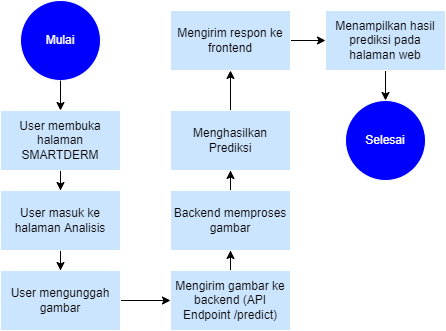

The diagram above was exported from draw.io. Its source (the exported page's mxGraphModel, read from the mxfile embedded in the PNG):
<mxGraphModel dx="782" dy="531" grid="1" gridSize="10" guides="1" tooltips="1" connect="1" arrows="1" fold="1" page="1" pageScale="1" pageWidth="850" pageHeight="1100" math="0" shadow="0">
  <root>
    <mxCell id="0" />
    <mxCell id="1" parent="0" />
    <mxCell id="esYvIDashdmJd-k91d5o-1" value="&lt;font color=&quot;#ffffff&quot;&gt;Mulai&lt;/font&gt;" style="ellipse;whiteSpace=wrap;html=1;aspect=fixed;fillColor=#0000FF;strokeColor=#FFFFFF;" vertex="1" parent="1">
      <mxGeometry x="60" y="80" width="80" height="80" as="geometry" />
    </mxCell>
    <mxCell id="esYvIDashdmJd-k91d5o-2" value="" style="endArrow=classic;html=1;rounded=0;exitX=0.5;exitY=1;exitDx=0;exitDy=0;" edge="1" parent="1" source="esYvIDashdmJd-k91d5o-1" target="esYvIDashdmJd-k91d5o-3">
      <mxGeometry width="50" height="50" relative="1" as="geometry">
        <mxPoint x="120" y="260" as="sourcePoint" />
        <mxPoint x="100" y="210" as="targetPoint" />
      </mxGeometry>
    </mxCell>
    <mxCell id="esYvIDashdmJd-k91d5o-5" value="" style="edgeStyle=orthogonalEdgeStyle;rounded=0;orthogonalLoop=1;jettySize=auto;html=1;" edge="1" parent="1" source="esYvIDashdmJd-k91d5o-3" target="esYvIDashdmJd-k91d5o-4">
      <mxGeometry relative="1" as="geometry" />
    </mxCell>
    <mxCell id="esYvIDashdmJd-k91d5o-3" value="User membuka halaman SMARTDERM" style="rounded=0;whiteSpace=wrap;html=1;fillColor=#CCE5FF;strokeColor=#FFFFFF;" vertex="1" parent="1">
      <mxGeometry x="40" y="190" width="120" height="60" as="geometry" />
    </mxCell>
    <mxCell id="esYvIDashdmJd-k91d5o-7" value="" style="edgeStyle=orthogonalEdgeStyle;rounded=0;orthogonalLoop=1;jettySize=auto;html=1;" edge="1" parent="1" source="esYvIDashdmJd-k91d5o-4" target="esYvIDashdmJd-k91d5o-6">
      <mxGeometry relative="1" as="geometry" />
    </mxCell>
    <mxCell id="esYvIDashdmJd-k91d5o-4" value="User masuk ke halaman Analisis" style="whiteSpace=wrap;html=1;rounded=0;fillColor=#CCE5FF;strokeColor=#FFFFFF;" vertex="1" parent="1">
      <mxGeometry x="40" y="270" width="120" height="60" as="geometry" />
    </mxCell>
    <mxCell id="esYvIDashdmJd-k91d5o-9" value="" style="edgeStyle=orthogonalEdgeStyle;rounded=0;orthogonalLoop=1;jettySize=auto;html=1;" edge="1" parent="1" source="esYvIDashdmJd-k91d5o-6" target="esYvIDashdmJd-k91d5o-8">
      <mxGeometry relative="1" as="geometry" />
    </mxCell>
    <mxCell id="esYvIDashdmJd-k91d5o-6" value="User mengunggah gambar" style="whiteSpace=wrap;html=1;rounded=0;fillColor=#CCE5FF;strokeColor=#FFFFFF;" vertex="1" parent="1">
      <mxGeometry x="40" y="350" width="120" height="60" as="geometry" />
    </mxCell>
    <mxCell id="esYvIDashdmJd-k91d5o-11" value="" style="edgeStyle=orthogonalEdgeStyle;rounded=0;orthogonalLoop=1;jettySize=auto;html=1;" edge="1" parent="1" source="esYvIDashdmJd-k91d5o-8" target="esYvIDashdmJd-k91d5o-10">
      <mxGeometry relative="1" as="geometry" />
    </mxCell>
    <mxCell id="esYvIDashdmJd-k91d5o-8" value="Mengirim gambar ke backend (API Endpoint /predict)" style="whiteSpace=wrap;html=1;rounded=0;fillColor=#CCE5FF;strokeColor=#FFFFFF;" vertex="1" parent="1">
      <mxGeometry x="210" y="350" width="120" height="60" as="geometry" />
    </mxCell>
    <mxCell id="esYvIDashdmJd-k91d5o-13" value="" style="edgeStyle=orthogonalEdgeStyle;rounded=0;orthogonalLoop=1;jettySize=auto;html=1;" edge="1" parent="1" source="esYvIDashdmJd-k91d5o-10" target="esYvIDashdmJd-k91d5o-12">
      <mxGeometry relative="1" as="geometry" />
    </mxCell>
    <mxCell id="esYvIDashdmJd-k91d5o-10" value="Backend memproses gambar" style="whiteSpace=wrap;html=1;rounded=0;fillColor=#CCE5FF;strokeColor=#FFFFFF;" vertex="1" parent="1">
      <mxGeometry x="210" y="270" width="120" height="60" as="geometry" />
    </mxCell>
    <mxCell id="esYvIDashdmJd-k91d5o-24" value="" style="edgeStyle=orthogonalEdgeStyle;rounded=0;orthogonalLoop=1;jettySize=auto;html=1;" edge="1" parent="1" source="esYvIDashdmJd-k91d5o-12" target="esYvIDashdmJd-k91d5o-23">
      <mxGeometry relative="1" as="geometry" />
    </mxCell>
    <mxCell id="esYvIDashdmJd-k91d5o-12" value="Menghasilkan Prediksi" style="whiteSpace=wrap;html=1;rounded=0;fillColor=#CCE5FF;strokeColor=#FFFFFF;" vertex="1" parent="1">
      <mxGeometry x="210" y="190" width="120" height="60" as="geometry" />
    </mxCell>
    <mxCell id="esYvIDashdmJd-k91d5o-26" value="" style="edgeStyle=orthogonalEdgeStyle;rounded=0;orthogonalLoop=1;jettySize=auto;html=1;" edge="1" parent="1" source="esYvIDashdmJd-k91d5o-23" target="esYvIDashdmJd-k91d5o-25">
      <mxGeometry relative="1" as="geometry" />
    </mxCell>
    <mxCell id="esYvIDashdmJd-k91d5o-23" value="Mengirim respon ke frontend" style="whiteSpace=wrap;html=1;rounded=0;fillColor=#CCE5FF;strokeColor=#FFFFFF;" vertex="1" parent="1">
      <mxGeometry x="210" y="90" width="120" height="60" as="geometry" />
    </mxCell>
    <mxCell id="esYvIDashdmJd-k91d5o-31" style="edgeStyle=orthogonalEdgeStyle;rounded=0;orthogonalLoop=1;jettySize=auto;html=1;exitX=0.5;exitY=1;exitDx=0;exitDy=0;entryX=0.5;entryY=0;entryDx=0;entryDy=0;fontColor=#FFFFFF;" edge="1" parent="1" source="esYvIDashdmJd-k91d5o-25" target="esYvIDashdmJd-k91d5o-29">
      <mxGeometry relative="1" as="geometry" />
    </mxCell>
    <mxCell id="esYvIDashdmJd-k91d5o-25" value="Menampilkan hasil prediksi pada halaman web" style="whiteSpace=wrap;html=1;rounded=0;fillColor=#CCE5FF;strokeColor=#FFFFFF;" vertex="1" parent="1">
      <mxGeometry x="365" y="90" width="120" height="60" as="geometry" />
    </mxCell>
    <mxCell id="esYvIDashdmJd-k91d5o-29" value="&lt;font color=&quot;#ffffff&quot;&gt;Selesai&lt;/font&gt;" style="ellipse;whiteSpace=wrap;html=1;aspect=fixed;fillColor=#0000FF;strokeColor=#FFFFFF;" vertex="1" parent="1">
      <mxGeometry x="385" y="180" width="80" height="80" as="geometry" />
    </mxCell>
  </root>
</mxGraphModel>